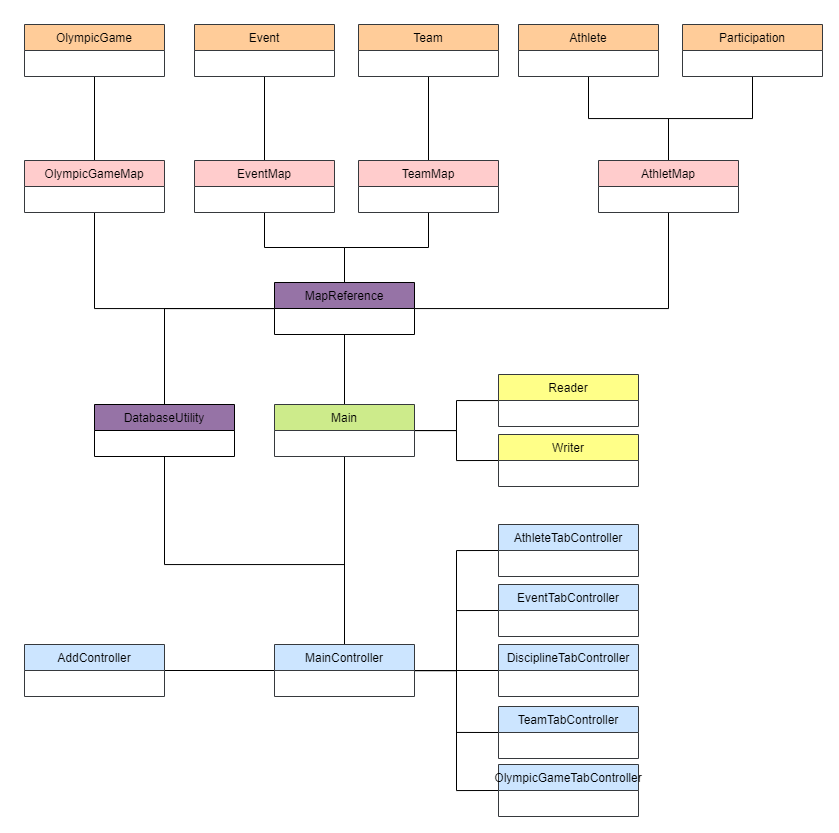

The diagram above was exported from draw.io. Its source (the exported page's mxGraphModel, read from the mxfile embedded in the PNG):
<mxGraphModel dx="1858" dy="2045" grid="1" gridSize="10" guides="1" tooltips="1" connect="1" arrows="1" fold="1" page="1" pageScale="1" pageWidth="827" pageHeight="1169" math="0" shadow="0">
  <root>
    <mxCell id="0" />
    <mxCell id="1" parent="0" />
    <mxCell id="fpiBhs1IxdARK8X48KsS-9" value="" style="edgeStyle=orthogonalEdgeStyle;rounded=0;orthogonalLoop=1;jettySize=auto;html=1;endArrow=none;endFill=0;" edge="1" parent="1" source="fpiBhs1IxdARK8X48KsS-2" target="fpiBhs1IxdARK8X48KsS-8">
      <mxGeometry relative="1" as="geometry" />
    </mxCell>
    <mxCell id="fpiBhs1IxdARK8X48KsS-11" value="" style="edgeStyle=orthogonalEdgeStyle;rounded=0;orthogonalLoop=1;jettySize=auto;html=1;endArrow=none;endFill=0;" edge="1" parent="1" source="fpiBhs1IxdARK8X48KsS-8" target="fpiBhs1IxdARK8X48KsS-10">
      <mxGeometry relative="1" as="geometry" />
    </mxCell>
    <mxCell id="fpiBhs1IxdARK8X48KsS-26" style="edgeStyle=orthogonalEdgeStyle;rounded=0;orthogonalLoop=1;jettySize=auto;html=1;entryX=0.5;entryY=1;entryDx=0;entryDy=0;endArrow=none;endFill=0;" edge="1" parent="1" source="fpiBhs1IxdARK8X48KsS-8" target="fpiBhs1IxdARK8X48KsS-17">
      <mxGeometry relative="1" as="geometry" />
    </mxCell>
    <mxCell id="fpiBhs1IxdARK8X48KsS-27" style="edgeStyle=orthogonalEdgeStyle;rounded=0;orthogonalLoop=1;jettySize=auto;html=1;entryX=0.5;entryY=1;entryDx=0;entryDy=0;endArrow=none;endFill=0;" edge="1" parent="1" source="fpiBhs1IxdARK8X48KsS-8" target="fpiBhs1IxdARK8X48KsS-20">
      <mxGeometry relative="1" as="geometry" />
    </mxCell>
    <mxCell id="fpiBhs1IxdARK8X48KsS-30" style="edgeStyle=orthogonalEdgeStyle;rounded=0;orthogonalLoop=1;jettySize=auto;html=1;entryX=0.5;entryY=1;entryDx=0;entryDy=0;endArrow=none;endFill=0;" edge="1" parent="1" source="fpiBhs1IxdARK8X48KsS-8" target="fpiBhs1IxdARK8X48KsS-21">
      <mxGeometry relative="1" as="geometry" />
    </mxCell>
    <mxCell id="fpiBhs1IxdARK8X48KsS-61" style="edgeStyle=orthogonalEdgeStyle;rounded=0;orthogonalLoop=1;jettySize=auto;html=1;endArrow=none;endFill=0;" edge="1" parent="1" source="fpiBhs1IxdARK8X48KsS-8" target="fpiBhs1IxdARK8X48KsS-57">
      <mxGeometry relative="1" as="geometry" />
    </mxCell>
    <mxCell id="fpiBhs1IxdARK8X48KsS-8" value="MapReference" style="swimlane;fontStyle=0;childLayout=stackLayout;horizontal=1;startSize=26;horizontalStack=0;resizeParent=1;resizeParentMax=0;resizeLast=0;collapsible=1;marginBottom=0;fillColor=#9673A6;" vertex="1" parent="1">
      <mxGeometry x="330" y="238" width="140" height="52" as="geometry" />
    </mxCell>
    <mxCell id="fpiBhs1IxdARK8X48KsS-13" value="" style="edgeStyle=orthogonalEdgeStyle;rounded=0;orthogonalLoop=1;jettySize=auto;html=1;endArrow=none;endFill=0;" edge="1" parent="1" source="fpiBhs1IxdARK8X48KsS-10" target="fpiBhs1IxdARK8X48KsS-12">
      <mxGeometry relative="1" as="geometry" />
    </mxCell>
    <mxCell id="fpiBhs1IxdARK8X48KsS-15" style="edgeStyle=orthogonalEdgeStyle;rounded=0;orthogonalLoop=1;jettySize=auto;html=1;entryX=0.5;entryY=1;entryDx=0;entryDy=0;endArrow=none;endFill=0;" edge="1" parent="1" source="fpiBhs1IxdARK8X48KsS-10" target="fpiBhs1IxdARK8X48KsS-14">
      <mxGeometry relative="1" as="geometry" />
    </mxCell>
    <mxCell id="fpiBhs1IxdARK8X48KsS-19" value="" style="edgeStyle=orthogonalEdgeStyle;rounded=0;orthogonalLoop=1;jettySize=auto;html=1;endArrow=none;endFill=0;" edge="1" parent="1" source="fpiBhs1IxdARK8X48KsS-17" target="fpiBhs1IxdARK8X48KsS-18">
      <mxGeometry relative="1" as="geometry" />
    </mxCell>
    <mxCell id="fpiBhs1IxdARK8X48KsS-10" value="AthletMap" style="swimlane;fontStyle=0;childLayout=stackLayout;horizontal=1;startSize=26;fillColor=#ffcccc;horizontalStack=0;resizeParent=1;resizeParentMax=0;resizeLast=0;collapsible=1;marginBottom=0;strokeColor=#36393d;" vertex="1" parent="1">
      <mxGeometry x="654" y="116" width="140" height="52" as="geometry">
        <mxRectangle x="330" y="106" width="90" height="26" as="alternateBounds" />
      </mxGeometry>
    </mxCell>
    <mxCell id="fpiBhs1IxdARK8X48KsS-12" value="Participation" style="swimlane;fontStyle=0;childLayout=stackLayout;horizontal=1;startSize=26;fillColor=#ffcc99;horizontalStack=0;resizeParent=1;resizeParentMax=0;resizeLast=0;collapsible=1;marginBottom=0;strokeColor=#36393d;" vertex="1" parent="1">
      <mxGeometry x="738" y="-20" width="140" height="52" as="geometry" />
    </mxCell>
    <mxCell id="fpiBhs1IxdARK8X48KsS-14" value="Athlete" style="swimlane;fontStyle=0;childLayout=stackLayout;horizontal=1;startSize=26;fillColor=#ffcc99;horizontalStack=0;resizeParent=1;resizeParentMax=0;resizeLast=0;collapsible=1;marginBottom=0;strokeColor=#36393d;" vertex="1" parent="1">
      <mxGeometry x="574" y="-20" width="140" height="52" as="geometry" />
    </mxCell>
    <mxCell id="fpiBhs1IxdARK8X48KsS-18" value="Team" style="swimlane;fontStyle=0;childLayout=stackLayout;horizontal=1;startSize=26;fillColor=#ffcc99;horizontalStack=0;resizeParent=1;resizeParentMax=0;resizeLast=0;collapsible=1;marginBottom=0;strokeColor=#36393d;" vertex="1" parent="1">
      <mxGeometry x="414" y="-20" width="140" height="52" as="geometry">
        <mxRectangle x="330" y="106" width="90" height="26" as="alternateBounds" />
      </mxGeometry>
    </mxCell>
    <mxCell id="fpiBhs1IxdARK8X48KsS-17" value="TeamMap" style="swimlane;fontStyle=0;childLayout=stackLayout;horizontal=1;startSize=26;fillColor=#ffcccc;horizontalStack=0;resizeParent=1;resizeParentMax=0;resizeLast=0;collapsible=1;marginBottom=0;strokeColor=#36393d;" vertex="1" parent="1">
      <mxGeometry x="414" y="116" width="140" height="52" as="geometry">
        <mxRectangle x="330" y="106" width="90" height="26" as="alternateBounds" />
      </mxGeometry>
    </mxCell>
    <mxCell id="fpiBhs1IxdARK8X48KsS-23" value="" style="edgeStyle=orthogonalEdgeStyle;rounded=0;orthogonalLoop=1;jettySize=auto;html=1;endArrow=none;endFill=0;" edge="1" parent="1" source="fpiBhs1IxdARK8X48KsS-20" target="fpiBhs1IxdARK8X48KsS-22">
      <mxGeometry relative="1" as="geometry" />
    </mxCell>
    <mxCell id="fpiBhs1IxdARK8X48KsS-20" value="EventMap" style="swimlane;fontStyle=0;childLayout=stackLayout;horizontal=1;startSize=26;fillColor=#ffcccc;horizontalStack=0;resizeParent=1;resizeParentMax=0;resizeLast=0;collapsible=1;marginBottom=0;strokeColor=#36393d;" vertex="1" parent="1">
      <mxGeometry x="250" y="116" width="140" height="52" as="geometry">
        <mxRectangle x="330" y="106" width="90" height="26" as="alternateBounds" />
      </mxGeometry>
    </mxCell>
    <mxCell id="fpiBhs1IxdARK8X48KsS-25" value="" style="edgeStyle=orthogonalEdgeStyle;rounded=0;orthogonalLoop=1;jettySize=auto;html=1;endArrow=none;endFill=0;" edge="1" parent="1" source="fpiBhs1IxdARK8X48KsS-21" target="fpiBhs1IxdARK8X48KsS-24">
      <mxGeometry relative="1" as="geometry" />
    </mxCell>
    <mxCell id="fpiBhs1IxdARK8X48KsS-22" value="Event" style="swimlane;fontStyle=0;childLayout=stackLayout;horizontal=1;startSize=26;fillColor=#ffcc99;horizontalStack=0;resizeParent=1;resizeParentMax=0;resizeLast=0;collapsible=1;marginBottom=0;strokeColor=#36393d;" vertex="1" parent="1">
      <mxGeometry x="250" y="-20" width="140" height="52" as="geometry">
        <mxRectangle x="330" y="106" width="90" height="26" as="alternateBounds" />
      </mxGeometry>
    </mxCell>
    <mxCell id="fpiBhs1IxdARK8X48KsS-24" value="OlympicGame" style="swimlane;fontStyle=0;childLayout=stackLayout;horizontal=1;startSize=26;fillColor=#ffcc99;horizontalStack=0;resizeParent=1;resizeParentMax=0;resizeLast=0;collapsible=1;marginBottom=0;strokeColor=#36393d;" vertex="1" parent="1">
      <mxGeometry x="80" y="-20" width="140" height="52" as="geometry">
        <mxRectangle x="330" y="106" width="90" height="26" as="alternateBounds" />
      </mxGeometry>
    </mxCell>
    <mxCell id="fpiBhs1IxdARK8X48KsS-21" value="OlympicGameMap" style="swimlane;fontStyle=0;childLayout=stackLayout;horizontal=1;startSize=26;fillColor=#ffcccc;horizontalStack=0;resizeParent=1;resizeParentMax=0;resizeLast=0;collapsible=1;marginBottom=0;strokeColor=#36393d;" vertex="1" parent="1">
      <mxGeometry x="80" y="116" width="140" height="52" as="geometry">
        <mxRectangle x="330" y="106" width="90" height="26" as="alternateBounds" />
      </mxGeometry>
    </mxCell>
    <mxCell id="fpiBhs1IxdARK8X48KsS-33" value="" style="edgeStyle=orthogonalEdgeStyle;rounded=0;orthogonalLoop=1;jettySize=auto;html=1;endArrow=none;endFill=0;" edge="1" parent="1" source="fpiBhs1IxdARK8X48KsS-2" target="fpiBhs1IxdARK8X48KsS-32">
      <mxGeometry relative="1" as="geometry" />
    </mxCell>
    <mxCell id="fpiBhs1IxdARK8X48KsS-35" style="edgeStyle=orthogonalEdgeStyle;rounded=0;orthogonalLoop=1;jettySize=auto;html=1;entryX=0;entryY=0.5;entryDx=0;entryDy=0;endArrow=none;endFill=0;" edge="1" parent="1" source="fpiBhs1IxdARK8X48KsS-2" target="fpiBhs1IxdARK8X48KsS-34">
      <mxGeometry relative="1" as="geometry" />
    </mxCell>
    <mxCell id="fpiBhs1IxdARK8X48KsS-37" value="" style="edgeStyle=orthogonalEdgeStyle;rounded=0;orthogonalLoop=1;jettySize=auto;html=1;endArrow=none;endFill=0;" edge="1" parent="1" source="fpiBhs1IxdARK8X48KsS-2" target="fpiBhs1IxdARK8X48KsS-36">
      <mxGeometry relative="1" as="geometry" />
    </mxCell>
    <mxCell id="fpiBhs1IxdARK8X48KsS-2" value="Main" style="swimlane;fontStyle=0;childLayout=stackLayout;horizontal=1;startSize=26;horizontalStack=0;resizeParent=1;resizeParentMax=0;resizeLast=0;collapsible=1;marginBottom=0;fillColor=#cdeb8b;strokeColor=#36393d;" vertex="1" parent="1">
      <mxGeometry x="330" y="360" width="140" height="52" as="geometry" />
    </mxCell>
    <mxCell id="fpiBhs1IxdARK8X48KsS-34" value="Writer" style="swimlane;fontStyle=0;childLayout=stackLayout;horizontal=1;startSize=26;fillColor=#ffff88;horizontalStack=0;resizeParent=1;resizeParentMax=0;resizeLast=0;collapsible=1;marginBottom=0;strokeColor=#36393d;" vertex="1" parent="1">
      <mxGeometry x="554" y="390" width="140" height="52" as="geometry" />
    </mxCell>
    <mxCell id="fpiBhs1IxdARK8X48KsS-32" value="Reader" style="swimlane;fontStyle=0;childLayout=stackLayout;horizontal=1;startSize=26;fillColor=#ffff88;horizontalStack=0;resizeParent=1;resizeParentMax=0;resizeLast=0;collapsible=1;marginBottom=0;strokeColor=#36393d;" vertex="1" parent="1">
      <mxGeometry x="554" y="330" width="140" height="52" as="geometry" />
    </mxCell>
    <mxCell id="fpiBhs1IxdARK8X48KsS-39" value="" style="edgeStyle=orthogonalEdgeStyle;rounded=0;orthogonalLoop=1;jettySize=auto;html=1;endArrow=none;endFill=0;" edge="1" parent="1" source="fpiBhs1IxdARK8X48KsS-36" target="fpiBhs1IxdARK8X48KsS-38">
      <mxGeometry relative="1" as="geometry" />
    </mxCell>
    <mxCell id="fpiBhs1IxdARK8X48KsS-52" style="edgeStyle=orthogonalEdgeStyle;rounded=0;orthogonalLoop=1;jettySize=auto;html=1;entryX=0;entryY=0.5;entryDx=0;entryDy=0;endArrow=none;endFill=0;" edge="1" parent="1" source="fpiBhs1IxdARK8X48KsS-36" target="fpiBhs1IxdARK8X48KsS-40">
      <mxGeometry relative="1" as="geometry" />
    </mxCell>
    <mxCell id="fpiBhs1IxdARK8X48KsS-53" style="edgeStyle=orthogonalEdgeStyle;rounded=0;orthogonalLoop=1;jettySize=auto;html=1;entryX=0;entryY=0.5;entryDx=0;entryDy=0;endArrow=none;endFill=0;" edge="1" parent="1" source="fpiBhs1IxdARK8X48KsS-36" target="fpiBhs1IxdARK8X48KsS-42">
      <mxGeometry relative="1" as="geometry" />
    </mxCell>
    <mxCell id="fpiBhs1IxdARK8X48KsS-54" style="edgeStyle=orthogonalEdgeStyle;rounded=0;orthogonalLoop=1;jettySize=auto;html=1;entryX=0;entryY=0.5;entryDx=0;entryDy=0;endArrow=none;endFill=0;" edge="1" parent="1" source="fpiBhs1IxdARK8X48KsS-36" target="fpiBhs1IxdARK8X48KsS-43">
      <mxGeometry relative="1" as="geometry" />
    </mxCell>
    <mxCell id="fpiBhs1IxdARK8X48KsS-55" style="edgeStyle=orthogonalEdgeStyle;rounded=0;orthogonalLoop=1;jettySize=auto;html=1;entryX=0;entryY=0.5;entryDx=0;entryDy=0;endArrow=none;endFill=0;" edge="1" parent="1" source="fpiBhs1IxdARK8X48KsS-36" target="fpiBhs1IxdARK8X48KsS-44">
      <mxGeometry relative="1" as="geometry" />
    </mxCell>
    <mxCell id="fpiBhs1IxdARK8X48KsS-56" style="edgeStyle=orthogonalEdgeStyle;rounded=0;orthogonalLoop=1;jettySize=auto;html=1;entryX=0;entryY=0.5;entryDx=0;entryDy=0;endArrow=none;endFill=0;" edge="1" parent="1" source="fpiBhs1IxdARK8X48KsS-36" target="fpiBhs1IxdARK8X48KsS-45">
      <mxGeometry relative="1" as="geometry" />
    </mxCell>
    <mxCell id="fpiBhs1IxdARK8X48KsS-60" style="edgeStyle=orthogonalEdgeStyle;rounded=0;orthogonalLoop=1;jettySize=auto;html=1;entryX=0.5;entryY=1;entryDx=0;entryDy=0;endArrow=none;endFill=0;" edge="1" parent="1" source="fpiBhs1IxdARK8X48KsS-36" target="fpiBhs1IxdARK8X48KsS-57">
      <mxGeometry relative="1" as="geometry">
        <Array as="points">
          <mxPoint x="400" y="520" />
          <mxPoint x="220" y="520" />
        </Array>
      </mxGeometry>
    </mxCell>
    <mxCell id="fpiBhs1IxdARK8X48KsS-36" value="MainController" style="swimlane;fontStyle=0;childLayout=stackLayout;horizontal=1;startSize=26;fillColor=#cce5ff;horizontalStack=0;resizeParent=1;resizeParentMax=0;resizeLast=0;collapsible=1;marginBottom=0;strokeColor=#36393d;" vertex="1" parent="1">
      <mxGeometry x="330" y="600" width="140" height="52" as="geometry" />
    </mxCell>
    <mxCell id="fpiBhs1IxdARK8X48KsS-40" value="AthleteTabController" style="swimlane;fontStyle=0;childLayout=stackLayout;horizontal=1;startSize=26;fillColor=#cce5ff;horizontalStack=0;resizeParent=1;resizeParentMax=0;resizeLast=0;collapsible=1;marginBottom=0;strokeColor=#36393d;" vertex="1" parent="1">
      <mxGeometry x="554" y="480" width="140" height="52" as="geometry" />
    </mxCell>
    <mxCell id="fpiBhs1IxdARK8X48KsS-42" value="EventTabController" style="swimlane;fontStyle=0;childLayout=stackLayout;horizontal=1;startSize=26;fillColor=#cce5ff;horizontalStack=0;resizeParent=1;resizeParentMax=0;resizeLast=0;collapsible=1;marginBottom=0;strokeColor=#36393d;" vertex="1" parent="1">
      <mxGeometry x="554" y="540" width="140" height="52" as="geometry" />
    </mxCell>
    <mxCell id="fpiBhs1IxdARK8X48KsS-43" value="DisciplineTabController" style="swimlane;fontStyle=0;childLayout=stackLayout;horizontal=1;startSize=26;fillColor=#cce5ff;horizontalStack=0;resizeParent=1;resizeParentMax=0;resizeLast=0;collapsible=1;marginBottom=0;strokeColor=#36393d;" vertex="1" parent="1">
      <mxGeometry x="554" y="600" width="140" height="52" as="geometry" />
    </mxCell>
    <mxCell id="fpiBhs1IxdARK8X48KsS-44" value="TeamTabController" style="swimlane;fontStyle=0;childLayout=stackLayout;horizontal=1;startSize=26;fillColor=#cce5ff;horizontalStack=0;resizeParent=1;resizeParentMax=0;resizeLast=0;collapsible=1;marginBottom=0;strokeColor=#36393d;" vertex="1" parent="1">
      <mxGeometry x="554" y="662" width="140" height="52" as="geometry" />
    </mxCell>
    <mxCell id="fpiBhs1IxdARK8X48KsS-45" value="OlympicGameTabController" style="swimlane;fontStyle=0;childLayout=stackLayout;horizontal=1;startSize=26;fillColor=#cce5ff;horizontalStack=0;resizeParent=1;resizeParentMax=0;resizeLast=0;collapsible=1;marginBottom=0;strokeColor=#36393d;" vertex="1" parent="1">
      <mxGeometry x="554" y="720" width="140" height="52" as="geometry" />
    </mxCell>
    <mxCell id="fpiBhs1IxdARK8X48KsS-38" value="AddController" style="swimlane;fontStyle=0;childLayout=stackLayout;horizontal=1;startSize=26;fillColor=#cce5ff;horizontalStack=0;resizeParent=1;resizeParentMax=0;resizeLast=0;collapsible=1;marginBottom=0;strokeColor=#36393d;" vertex="1" parent="1">
      <mxGeometry x="80" y="600" width="140" height="52" as="geometry" />
    </mxCell>
    <mxCell id="fpiBhs1IxdARK8X48KsS-57" value="DatabaseUtility" style="swimlane;fontStyle=0;childLayout=stackLayout;horizontal=1;startSize=26;horizontalStack=0;resizeParent=1;resizeParentMax=0;resizeLast=0;collapsible=1;marginBottom=0;fillColor=#9673A6;" vertex="1" parent="1">
      <mxGeometry x="150" y="360" width="140" height="52" as="geometry" />
    </mxCell>
  </root>
</mxGraphModel>